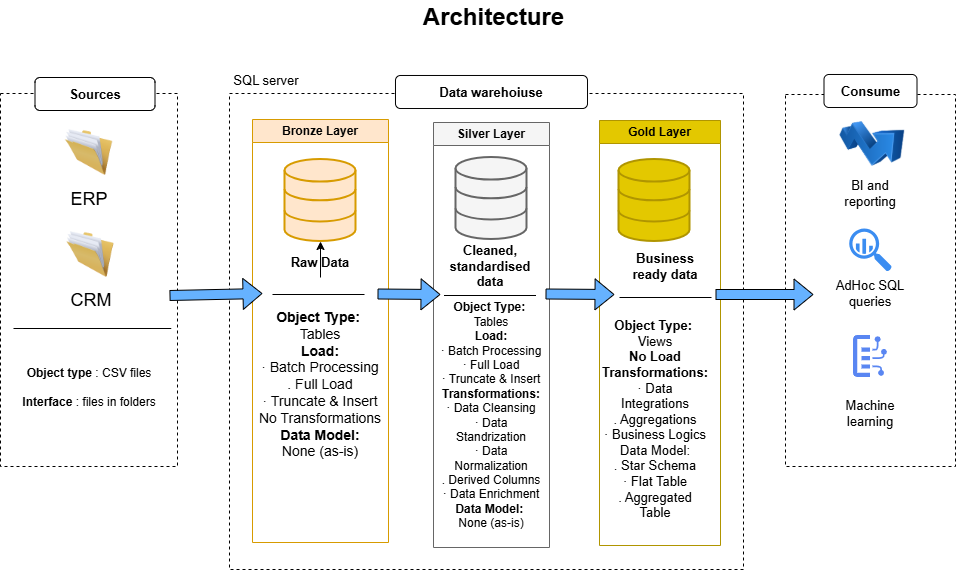

The diagram above was exported from draw.io. Its source (the exported page's mxGraphModel, read from the mxfile embedded in the PNG):
<mxGraphModel dx="1389" dy="835" grid="0" gridSize="10" guides="1" tooltips="1" connect="1" arrows="1" fold="1" page="1" pageScale="1" pageWidth="1100" pageHeight="850" background="#ffffff" math="0" shadow="0">
  <root>
    <mxCell id="0" />
    <mxCell id="1" parent="0" />
    <mxCell id="ODB4MB97B5PHdx4xLFHu-27" value="" style="rounded=0;whiteSpace=wrap;html=1;dashed=1;gradientColor=none;fillColor=none;strokeColor=#000000;" vertex="1" parent="1">
      <mxGeometry x="840" y="174" width="170" height="372" as="geometry" />
    </mxCell>
    <mxCell id="ODB4MB97B5PHdx4xLFHu-2" value="" style="rounded=0;whiteSpace=wrap;html=1;dashed=1;gradientColor=none;fillColor=none;strokeColor=#000000;" vertex="1" parent="1">
      <mxGeometry x="55" y="173" width="177" height="373" as="geometry" />
    </mxCell>
    <mxCell id="ODB4MB97B5PHdx4xLFHu-3" value="&lt;font&gt;Sources&lt;/font&gt;" style="rounded=1;whiteSpace=wrap;html=1;strokeColor=default;fontSize=13;fontStyle=1;fillColor=#FFFFFF;fontColor=#000000;fillStyle=auto;" vertex="1" parent="1">
      <mxGeometry x="89.5" y="157" width="120" height="33" as="geometry" />
    </mxCell>
    <mxCell id="ODB4MB97B5PHdx4xLFHu-5" value="" style="image;html=1;image=img/lib/clip_art/general/Full_Folder_128x128.png" vertex="1" parent="1">
      <mxGeometry x="119.75" y="209" width="47.5" height="46" as="geometry" />
    </mxCell>
    <mxCell id="ODB4MB97B5PHdx4xLFHu-6" value="&lt;font style=&quot;font-size: 18px;&quot;&gt;ERP&lt;/font&gt;" style="rounded=1;whiteSpace=wrap;html=1;strokeColor=none;fillColor=none;fontColor=#000000;" vertex="1" parent="1">
      <mxGeometry x="108.5" y="274" width="70" height="10" as="geometry" />
    </mxCell>
    <mxCell id="ODB4MB97B5PHdx4xLFHu-7" value="&lt;font style=&quot;font-size: 18px;&quot;&gt;CRM&lt;/font&gt;" style="rounded=1;whiteSpace=wrap;html=1;strokeColor=none;fillColor=none;fontColor=#000000;" vertex="1" parent="1">
      <mxGeometry x="86.25" y="363" width="120" height="33" as="geometry" />
    </mxCell>
    <mxCell id="ODB4MB97B5PHdx4xLFHu-8" value="&lt;b&gt;Object type&lt;/b&gt; : CSV files&lt;br&gt;&lt;br&gt;&lt;b&gt;Interface &lt;/b&gt;: files in folders" style="rounded=1;whiteSpace=wrap;html=1;strokeColor=none;fillColor=none;fontColor=#000000;" vertex="1" parent="1">
      <mxGeometry x="67.5" y="418" width="152" height="97" as="geometry" />
    </mxCell>
    <mxCell id="ODB4MB97B5PHdx4xLFHu-9" value="" style="endArrow=none;html=1;rounded=0;" edge="1" parent="1">
      <mxGeometry width="50" height="50" relative="1" as="geometry">
        <mxPoint x="68" y="408" as="sourcePoint" />
        <mxPoint x="225.75" y="408" as="targetPoint" />
      </mxGeometry>
    </mxCell>
    <mxCell id="ODB4MB97B5PHdx4xLFHu-10" value="" style="rounded=0;whiteSpace=wrap;html=1;dashed=1;gradientColor=none;fillColor=none;strokeColor=#000000;" vertex="1" parent="1">
      <mxGeometry x="284" y="173" width="514" height="476" as="geometry" />
    </mxCell>
    <mxCell id="ODB4MB97B5PHdx4xLFHu-12" value="" style="image;html=1;image=img/lib/clip_art/general/Full_Folder_128x128.png" vertex="1" parent="1">
      <mxGeometry x="119.75" y="311" width="50.25" height="46" as="geometry" />
    </mxCell>
    <mxCell id="ODB4MB97B5PHdx4xLFHu-13" value="&lt;font&gt;Data warehoiuse&lt;/font&gt;" style="rounded=1;whiteSpace=wrap;html=1;strokeColor=default;fontSize=13;fontStyle=1;fillColor=#FFFFFF;fontColor=#000000;fillStyle=auto;" vertex="1" parent="1">
      <mxGeometry x="450" y="155" width="192" height="33" as="geometry" />
    </mxCell>
    <mxCell id="ODB4MB97B5PHdx4xLFHu-14" value="&lt;font style=&quot;font-size: 13px;&quot;&gt;SQL server&lt;/font&gt;" style="rounded=1;whiteSpace=wrap;html=1;strokeColor=none;fillColor=none;fontColor=#000000;" vertex="1" parent="1">
      <mxGeometry x="284" y="148" width="74" height="23" as="geometry" />
    </mxCell>
    <mxCell id="ODB4MB97B5PHdx4xLFHu-15" value="&lt;font style=&quot;color: rgb(0, 0, 0);&quot;&gt;Bronze Layer&lt;/font&gt;" style="swimlane;whiteSpace=wrap;html=1;fillColor=#ffe6cc;strokeColor=#d79b00;" vertex="1" parent="1">
      <mxGeometry x="307" y="199" width="136" height="423" as="geometry" />
    </mxCell>
    <mxCell id="ODB4MB97B5PHdx4xLFHu-19" value="" style="html=1;verticalLabelPosition=bottom;align=center;labelBackgroundColor=#ffffff;verticalAlign=top;strokeWidth=2;strokeColor=#d79b00;shadow=0;dashed=0;shape=mxgraph.ios7.icons.data;fillColor=#ffe6cc;" vertex="1" parent="ODB4MB97B5PHdx4xLFHu-15">
      <mxGeometry x="32.5" y="40" width="71" height="82" as="geometry" />
    </mxCell>
    <mxCell id="ODB4MB97B5PHdx4xLFHu-29" value="&lt;font style=&quot;font-size: 13px;&quot;&gt;Raw Data&lt;/font&gt;" style="rounded=1;whiteSpace=wrap;html=1;strokeColor=none;fillColor=none;fontColor=#000000;fontStyle=1" vertex="1" parent="ODB4MB97B5PHdx4xLFHu-15">
      <mxGeometry x="31" y="131" width="74" height="23" as="geometry" />
    </mxCell>
    <mxCell id="ODB4MB97B5PHdx4xLFHu-32" value="" style="endArrow=none;html=1;rounded=0;" edge="1" parent="ODB4MB97B5PHdx4xLFHu-15">
      <mxGeometry width="50" height="50" relative="1" as="geometry">
        <mxPoint x="20" y="175" as="sourcePoint" />
        <mxPoint x="112" y="175" as="targetPoint" />
      </mxGeometry>
    </mxCell>
    <mxCell id="ODB4MB97B5PHdx4xLFHu-35" value="&lt;div&gt;&lt;font&gt;&lt;b&gt;Object Type:&amp;nbsp;&lt;/b&gt;&lt;/font&gt;&lt;/div&gt;&lt;div&gt;&lt;font&gt;Tables&lt;/font&gt;&lt;/div&gt;&lt;div&gt;&lt;font&gt;&lt;b&gt;Load:&lt;/b&gt;&lt;/font&gt;&lt;/div&gt;&lt;div&gt;&lt;font&gt;· Batch Processing&lt;/font&gt;&lt;/div&gt;&lt;div&gt;&lt;font&gt;. Full Load&lt;/font&gt;&lt;/div&gt;&lt;div&gt;&lt;font&gt;· Truncate &amp;amp; Insert&lt;/font&gt;&lt;/div&gt;&lt;div&gt;&lt;font&gt;No Transformations&lt;/font&gt;&lt;/div&gt;&lt;div&gt;&lt;font&gt;&lt;b&gt;Data Model:&lt;/b&gt; &lt;br&gt;None (as-is)&lt;/font&gt;&lt;/div&gt;" style="rounded=1;whiteSpace=wrap;html=1;strokeColor=none;fillColor=none;fontColor=#000000;fontSize=14;" vertex="1" parent="ODB4MB97B5PHdx4xLFHu-15">
      <mxGeometry x="3" y="158" width="130" height="213" as="geometry" />
    </mxCell>
    <mxCell id="ODB4MB97B5PHdx4xLFHu-47" value="" style="edgeStyle=orthogonalEdgeStyle;rounded=0;orthogonalLoop=1;jettySize=auto;html=1;" edge="1" parent="ODB4MB97B5PHdx4xLFHu-15" source="ODB4MB97B5PHdx4xLFHu-35" target="ODB4MB97B5PHdx4xLFHu-19">
      <mxGeometry relative="1" as="geometry" />
    </mxCell>
    <mxCell id="ODB4MB97B5PHdx4xLFHu-18" value="" style="shape=flexArrow;endArrow=classic;html=1;rounded=0;fillColor=#66B2FF;fillStyle=auto;" edge="1" parent="1">
      <mxGeometry width="50" height="50" relative="1" as="geometry">
        <mxPoint x="224" y="375" as="sourcePoint" />
        <mxPoint x="317" y="373" as="targetPoint" />
      </mxGeometry>
    </mxCell>
    <mxCell id="ODB4MB97B5PHdx4xLFHu-20" value="&lt;font style=&quot;color: rgb(0, 0, 0);&quot;&gt;Silver Layer&lt;/font&gt;" style="swimlane;whiteSpace=wrap;html=1;fillColor=#f5f5f5;strokeColor=#666666;fontColor=#333333;" vertex="1" parent="1">
      <mxGeometry x="488" y="202" width="116" height="425" as="geometry" />
    </mxCell>
    <mxCell id="ODB4MB97B5PHdx4xLFHu-21" value="" style="html=1;verticalLabelPosition=bottom;align=center;labelBackgroundColor=#ffffff;verticalAlign=top;strokeWidth=2;strokeColor=#666666;shadow=0;dashed=0;shape=mxgraph.ios7.icons.data;fillColor=#f5f5f5;fontColor=#333333;" vertex="1" parent="ODB4MB97B5PHdx4xLFHu-20">
      <mxGeometry x="22.5" y="35" width="71" height="82" as="geometry" />
    </mxCell>
    <mxCell id="ODB4MB97B5PHdx4xLFHu-30" value="&lt;font style=&quot;font-size: 13px;&quot;&gt;Cleaned, standardised data&lt;/font&gt;" style="rounded=1;whiteSpace=wrap;html=1;strokeColor=none;fillColor=none;fontColor=#000000;fontStyle=1" vertex="1" parent="ODB4MB97B5PHdx4xLFHu-20">
      <mxGeometry x="19.5" y="111" width="74" height="66" as="geometry" />
    </mxCell>
    <mxCell id="ODB4MB97B5PHdx4xLFHu-33" value="" style="endArrow=none;html=1;rounded=0;" edge="1" parent="ODB4MB97B5PHdx4xLFHu-20">
      <mxGeometry width="50" height="50" relative="1" as="geometry">
        <mxPoint x="10.5" y="173" as="sourcePoint" />
        <mxPoint x="102.5" y="173" as="targetPoint" />
      </mxGeometry>
    </mxCell>
    <mxCell id="ODB4MB97B5PHdx4xLFHu-36" value="&lt;div&gt;&lt;font&gt;&lt;b style=&quot;&quot;&gt;Object Type:&amp;nbsp;&lt;/b&gt;&lt;/font&gt;&lt;/div&gt;&lt;div&gt;&lt;font&gt;Tables&lt;/font&gt;&lt;/div&gt;&lt;div&gt;&lt;font&gt;&lt;b&gt;Load:&lt;/b&gt;&lt;/font&gt;&lt;/div&gt;&lt;div&gt;&lt;font&gt;· Batch Processing&lt;/font&gt;&lt;/div&gt;&lt;div&gt;&lt;font&gt;· Full Load&lt;/font&gt;&lt;/div&gt;&lt;div&gt;&lt;font&gt;· Truncate &amp;amp; Insert&lt;/font&gt;&lt;/div&gt;&lt;div&gt;&lt;font&gt;&lt;b&gt;Transformations:&lt;/b&gt;&lt;/font&gt;&lt;/div&gt;&lt;div&gt;&lt;font&gt;· Data Cleansing&lt;/font&gt;&lt;/div&gt;&lt;div&gt;&lt;font&gt;· Data Standrization&lt;/font&gt;&lt;/div&gt;&lt;div&gt;&lt;font&gt;· Data Normalization&lt;/font&gt;&lt;/div&gt;&lt;div&gt;&lt;font&gt;. Derived Columns&lt;/font&gt;&lt;/div&gt;&lt;div&gt;&lt;font&gt;· Data Enrichment&lt;/font&gt;&lt;/div&gt;&lt;div&gt;&lt;font&gt;&lt;b&gt;Data Model:&amp;nbsp;&lt;/b&gt;&lt;/font&gt;&lt;/div&gt;&lt;div&gt;&lt;font&gt;None (as-is)&lt;/font&gt;&lt;/div&gt;" style="rounded=1;whiteSpace=wrap;html=1;strokeColor=none;fillColor=none;fontColor=#000000;" vertex="1" parent="ODB4MB97B5PHdx4xLFHu-20">
      <mxGeometry x="4" y="177" width="108" height="232" as="geometry" />
    </mxCell>
    <mxCell id="ODB4MB97B5PHdx4xLFHu-22" value="&lt;font style=&quot;color: rgb(0, 0, 0);&quot;&gt;Gold Layer&lt;/font&gt;" style="swimlane;whiteSpace=wrap;html=1;fillColor=#e3c800;strokeColor=#B09500;fontColor=#000000;" vertex="1" parent="1">
      <mxGeometry x="654" y="200" width="121" height="425" as="geometry">
        <mxRectangle x="665" y="200" width="94" height="26" as="alternateBounds" />
      </mxGeometry>
    </mxCell>
    <mxCell id="ODB4MB97B5PHdx4xLFHu-23" value="" style="html=1;verticalLabelPosition=bottom;align=center;labelBackgroundColor=#ffffff;verticalAlign=top;strokeWidth=2;strokeColor=#B09500;shadow=0;dashed=0;shape=mxgraph.ios7.icons.data;fillColor=#e3c800;fontColor=#000000;" vertex="1" parent="ODB4MB97B5PHdx4xLFHu-22">
      <mxGeometry x="19.5" y="39" width="71" height="82" as="geometry" />
    </mxCell>
    <mxCell id="ODB4MB97B5PHdx4xLFHu-37" value="&lt;div&gt;&lt;font style=&quot;font-size: 13px;&quot;&gt;&lt;b style=&quot;&quot;&gt;Object Type:&lt;/b&gt;&amp;nbsp;&lt;/font&gt;&lt;/div&gt;&lt;div&gt;&lt;font style=&quot;font-size: 13px;&quot;&gt;Views&lt;/font&gt;&lt;/div&gt;&lt;div&gt;&lt;font style=&quot;font-size: 13px;&quot;&gt;&lt;b&gt;No Load&lt;/b&gt;&lt;/font&gt;&lt;/div&gt;&lt;div&gt;&lt;font style=&quot;font-size: 13px;&quot;&gt;&lt;b&gt;Transformations:&lt;/b&gt;&lt;/font&gt;&lt;/div&gt;&lt;div&gt;&lt;font style=&quot;font-size: 13px;&quot;&gt;· Data Integrations&lt;/font&gt;&lt;/div&gt;&lt;div&gt;&lt;font style=&quot;font-size: 13px;&quot;&gt;. Aggregations&lt;/font&gt;&lt;/div&gt;&lt;div&gt;&lt;font style=&quot;font-size: 13px;&quot;&gt;· Business Logics&lt;/font&gt;&lt;/div&gt;&lt;div&gt;&lt;font style=&quot;font-size: 13px;&quot;&gt;Data Model:&lt;/font&gt;&lt;/div&gt;&lt;div&gt;&lt;font style=&quot;font-size: 13px;&quot;&gt;. Star Schema&lt;/font&gt;&lt;/div&gt;&lt;div&gt;&lt;font style=&quot;font-size: 13px;&quot;&gt;· Flat Table&lt;/font&gt;&lt;/div&gt;&lt;div&gt;&lt;font style=&quot;font-size: 13px;&quot;&gt;. Aggregated Table&lt;/font&gt;&lt;/div&gt;" style="rounded=1;whiteSpace=wrap;html=1;strokeColor=none;fillColor=none;fontColor=#000000;" vertex="1" parent="ODB4MB97B5PHdx4xLFHu-22">
      <mxGeometry x="2" y="178" width="108" height="241" as="geometry" />
    </mxCell>
    <mxCell id="ODB4MB97B5PHdx4xLFHu-25" value="" style="shape=flexArrow;endArrow=classic;html=1;rounded=0;fillColor=#66B2FF;fillStyle=auto;" edge="1" parent="1">
      <mxGeometry width="50" height="50" relative="1" as="geometry">
        <mxPoint x="600" y="373.5" as="sourcePoint" />
        <mxPoint x="669" y="374" as="targetPoint" />
      </mxGeometry>
    </mxCell>
    <mxCell id="ODB4MB97B5PHdx4xLFHu-24" value="" style="shape=flexArrow;endArrow=classic;html=1;rounded=0;fillColor=#66B2FF;fillStyle=auto;" edge="1" parent="1">
      <mxGeometry width="50" height="50" relative="1" as="geometry">
        <mxPoint x="432" y="373.5" as="sourcePoint" />
        <mxPoint x="495" y="374" as="targetPoint" />
      </mxGeometry>
    </mxCell>
    <mxCell id="ODB4MB97B5PHdx4xLFHu-26" value="" style="shape=flexArrow;endArrow=classic;html=1;rounded=0;fillColor=#66B2FF;fillStyle=auto;" edge="1" parent="1">
      <mxGeometry width="50" height="50" relative="1" as="geometry">
        <mxPoint x="770" y="374" as="sourcePoint" />
        <mxPoint x="868" y="374" as="targetPoint" />
      </mxGeometry>
    </mxCell>
    <mxCell id="ODB4MB97B5PHdx4xLFHu-28" value="&lt;font&gt;Consume&lt;/font&gt;" style="rounded=1;whiteSpace=wrap;html=1;strokeColor=default;fontSize=13;fontStyle=1;fillColor=#FFFFFF;fontColor=#000000;fillStyle=auto;" vertex="1" parent="1">
      <mxGeometry x="878.5" y="154" width="93" height="33" as="geometry" />
    </mxCell>
    <mxCell id="ODB4MB97B5PHdx4xLFHu-31" value="&lt;font style=&quot;font-size: 13px;&quot;&gt;Business ready data&lt;/font&gt;" style="rounded=1;whiteSpace=wrap;html=1;strokeColor=none;fillColor=none;fontColor=#000000;fontStyle=1" vertex="1" parent="1">
      <mxGeometry x="683" y="313" width="74" height="66" as="geometry" />
    </mxCell>
    <mxCell id="ODB4MB97B5PHdx4xLFHu-34" value="" style="endArrow=none;html=1;rounded=0;" edge="1" parent="1">
      <mxGeometry width="50" height="50" relative="1" as="geometry">
        <mxPoint x="674" y="377" as="sourcePoint" />
        <mxPoint x="766" y="377" as="targetPoint" />
      </mxGeometry>
    </mxCell>
    <mxCell id="ODB4MB97B5PHdx4xLFHu-38" value="" style="image;html=1;image=img/lib/clip_art/finance/Stock_Up_128x128.png" vertex="1" parent="1">
      <mxGeometry x="894.5" y="191" width="65" height="65" as="geometry" />
    </mxCell>
    <mxCell id="ODB4MB97B5PHdx4xLFHu-39" value="&lt;font style=&quot;font-size: 13px;&quot;&gt;BI and reporting&lt;/font&gt;" style="rounded=1;whiteSpace=wrap;html=1;strokeColor=none;fillColor=none;fontColor=#000000;" vertex="1" parent="1">
      <mxGeometry x="888" y="240" width="74" height="66" as="geometry" />
    </mxCell>
    <mxCell id="ODB4MB97B5PHdx4xLFHu-40" value="" style="sketch=0;html=1;aspect=fixed;strokeColor=none;shadow=0;fillColor=#3B8DF1;verticalAlign=top;labelPosition=center;verticalLabelPosition=bottom;shape=mxgraph.gcp2.big_query" vertex="1" parent="1">
      <mxGeometry x="903.71" y="308" width="42.57" height="43" as="geometry" />
    </mxCell>
    <mxCell id="ODB4MB97B5PHdx4xLFHu-41" value="&lt;font style=&quot;font-size: 13px;&quot;&gt;AdHoc SQL queries&lt;/font&gt;" style="rounded=1;whiteSpace=wrap;html=1;strokeColor=none;fillColor=none;fontColor=#000000;" vertex="1" parent="1">
      <mxGeometry x="888" y="340" width="74" height="66" as="geometry" />
    </mxCell>
    <mxCell id="ODB4MB97B5PHdx4xLFHu-42" value="" style="sketch=0;html=1;verticalAlign=top;labelPosition=center;verticalLabelPosition=bottom;align=center;spacingTop=-6;fontSize=11;fontStyle=1;fontColor=#999999;shape=image;aspect=fixed;imageAspect=0;image=data:image/svg+xml,(base64 omitted: 3096 chars);" vertex="1" parent="1">
      <mxGeometry x="908" y="415" width="34" height="42" as="geometry" />
    </mxCell>
    <mxCell id="ODB4MB97B5PHdx4xLFHu-43" value="&lt;font style=&quot;font-size: 13px;&quot;&gt;Machine learning&lt;/font&gt;" style="rounded=1;whiteSpace=wrap;html=1;strokeColor=none;fillColor=none;fontColor=#000000;" vertex="1" parent="1">
      <mxGeometry x="888" y="460" width="74" height="66" as="geometry" />
    </mxCell>
    <mxCell id="ODB4MB97B5PHdx4xLFHu-46" value="&lt;font style=&quot;font-size: 24px;&quot;&gt;Architecture&lt;/font&gt;" style="rounded=1;whiteSpace=wrap;html=1;strokeColor=none;fontSize=13;fontStyle=1;fillColor=none;fontColor=#000000;" vertex="1" parent="1">
      <mxGeometry x="430" y="80" width="237" height="33" as="geometry" />
    </mxCell>
  </root>
</mxGraphModel>